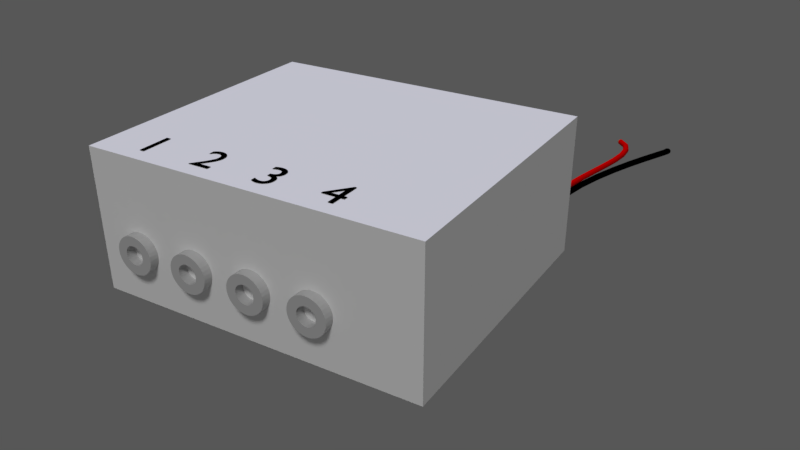 # Source: model.blend  (saved by Blender 2.79.0; exported with 4.5.12 LTS)
import bpy
from mathutils import Matrix  # noqa: F401  (used for matrix-valued properties, if any)

bpy.ops.wm.read_factory_settings(use_empty=True)
scene = bpy.context.scene
scene.name = 'Scene'

# ---- collections
col_collection_1 = bpy.data.collections.new('Collection 1'); scene.collection.children.link(col_collection_1)

# ---- materials (node trees are filled in below, after node groups)
mat_material_005 = bpy.data.materials.new('Material.005')
mat_material_005.alpha_threshold = 0.0
mat_material_005.use_transparent_shadow = False
mat_material_005.diffuse_color = (0.3185, 0.2441, 0.126, 1.0)
mat_material_005.roughness = 0.5
mat_material_005.specular_intensity = 1.0
mat_material_002 = bpy.data.materials.new('Material.002')
mat_material_002.alpha_threshold = 0.0
mat_material_002.use_transparent_shadow = False
mat_material_002.diffuse_color = (0.0, 0.0, 0.0, 1.0)
mat_material_002.roughness = 0.5
mat_material_004 = bpy.data.materials.new('Material.004')
mat_material_004.alpha_threshold = 0.0
mat_material_004.use_transparent_shadow = False
mat_material_004.diffuse_color = (0.0, 0.0, 0.0, 1.0)
mat_material_004.roughness = 0.5
mat_material_003 = bpy.data.materials.new('Material.003')
mat_material_003.alpha_threshold = 0.0
mat_material_003.use_transparent_shadow = False
mat_material_003.diffuse_color = (0.8, 0.0, 0.0, 1.0)
mat_material_003.roughness = 0.5
mat_material_001 = bpy.data.materials.new('Material.001')
mat_material_001.alpha_threshold = 0.0
mat_material_001.use_transparent_shadow = False
mat_material_001.diffuse_color = (0.6, 0.6, 0.6, 1.0)
mat_material_001.roughness = 0.5
mat_material = bpy.data.materials.new('Material')
mat_material.alpha_threshold = 0.0
mat_material.use_transparent_shadow = False
mat_material.diffuse_color = (1.0, 1.0, 1.0, 1.0)
mat_material.roughness = 0.5
mat_material.line_color = (0.0, 0.0, 0.0, 1.0)

# ---- material node trees

# ---- world
world_world = bpy.data.worlds.new('World'); scene.world = world_world
world_world.color = (0.09463, 0.09463, 0.09463)
world_world.use_sun_shadow = False
world_world.sun_shadow_jitter_overblur = 0.0
world_world.cycles.sampling_method = 'MANUAL'

# ---- cameras
cam_camera_001 = bpy.data.cameras.new('Camera.001')
cam_camera_001.clip_end = 100.0
cam_camera_001.lens = 35.0
cam_camera_001.sensor_width = 32.0
cam_camera_001.sensor_height = 18.0
cam_camera_001.display_size = 2.0
cam_camera_001.dof.focus_distance = 0.0
cam_camera_001.dof.aperture_fstop = 128.0
cam_camera_001.dof.aperture_blades = 6
cam_camera = bpy.data.cameras.new('Camera')
cam_camera.clip_end = 100.0
cam_camera.lens = 35.0
cam_camera.sensor_width = 32.0
cam_camera.sensor_height = 18.0
cam_camera.ortho_scale = 7.314
cam_camera.dof.focus_distance = 0.0
cam_camera.dof.aperture_fstop = 128.0

# ---- lights
light_lamp_001 = bpy.data.lights.new('Lamp.001', 'SUN')
light_lamp_001.color = (0.7, 0.7, 1.0)
light_lamp_001.transmission_factor = 0.0
light_lamp_001.cutoff_distance = 30.0
light_lamp_001.angle = 0.1993
light_lamp_001.energy = 1.0
light_lamp_001.shadow_buffer_clip_start = 1.001
light_lamp_001.shadow_soft_size = 0.1
light_lamp_001.shadow_cascade_max_distance = 1000.0
light_lamp = bpy.data.lights.new('Lamp', 'SUN')
light_lamp.transmission_factor = 0.0
light_lamp.cutoff_distance = 30.0
light_lamp.angle = 0.1993
light_lamp.energy = 1.0
light_lamp.shadow_buffer_clip_start = 1.001
light_lamp.shadow_soft_size = 0.1
light_lamp.shadow_cascade_max_distance = 1000.0

# ---- meshes
me_cylinder_006 = bpy.data.meshes.new('Cylinder.006')
me_cylinder_006.from_pydata([(0.0, 1.0, -1.0), (0.0, 1.0, 1.0), (0.1951, 0.9808, -1.0), (0.1951, 0.9808, 1.0), (0.3827, 0.9239, -1.0), (0.3827, 0.9239, 1.0), (0.5556, 0.8315, -1.0), (0.5556, 0.8315, 1.0), (0.7071, 0.7071, -1.0), (0.7071, 0.7071, 1.0), (0.8315, 0.5556, -1.0), (0.8315, 0.5556, 1.0), (0.9239, 0.3827, -1.0), (0.9239, 0.3827, 1.0), (0.9808, 0.1951, -1.0), (0.9808, 0.1951, 1.0), (1.0, 7.55e-08, -1.0), (1.0, 7.55e-08, 1.0), (0.9808, -0.1951, -1.0), (0.9808, -0.1951, 1.0), (0.9239, -0.3827, -1.0), (0.9239, -0.3827, 1.0), (0.8315, -0.5556, -1.0), (0.8315, -0.5556, 1.0), (0.7071, -0.7071, -1.0), (0.7071, -0.7071, 1.0), (0.5556, -0.8315, -1.0), (0.5556, -0.8315, 1.0), (0.3827, -0.9239, -1.0), (0.3827, -0.9239, 1.0), (0.1951, -0.9808, -1.0), (0.1951, -0.9808, 1.0), (-3.258e-07, -1.0, -1.0), (-3.258e-07, -1.0, 1.0), (-0.1951, -0.9808, -1.0), (-0.1951, -0.9808, 1.0), (-0.3827, -0.9239, -1.0), (-0.3827, -0.9239, 1.0), (-0.5556, -0.8315, -1.0), (-0.5556, -0.8315, 1.0), (-0.7071, -0.7071, -1.0), (-0.7071, -0.7071, 1.0), (-0.8315, -0.5556, -1.0), (-0.8315, -0.5556, 1.0), (-0.9239, -0.3827, -1.0), (-0.9239, -0.3827, 1.0), (-0.9808, -0.1951, -1.0), (-0.9808, -0.1951, 1.0), (-1.0, 9.656e-07, -1.0), (-1.0, 9.656e-07, 1.0), (-0.9808, 0.1951, -1.0), (-0.9808, 0.1951, 1.0), (-0.9239, 0.3827, -1.0), (-0.9239, 0.3827, 1.0), (-0.8315, 0.5556, -1.0), (-0.8315, 0.5556, 1.0), (-0.7071, 0.7071, -1.0), (-0.7071, 0.7071, 1.0), (-0.5556, 0.8315, -1.0), (-0.5556, 0.8315, 1.0), (-0.3827, 0.9239, -1.0), (-0.3827, 0.9239, 1.0), (-0.1951, 0.9808, -1.0), (-0.1951, 0.9808, 1.0), (-2.136, -0.9907, -1.0), (-2.136, -0.9907, 1.0), (-2.327, -0.9451, -1.0), (-2.327, -0.9451, 1.0), (-2.505, -0.8631, -1.0), (-2.505, -0.8631, 1.0), (-2.664, -0.748, -1.0), (-2.664, -0.748, 1.0), (-2.797, -0.6042, -1.0), (-2.797, -0.6042, 1.0), (-2.899, -0.4371, -1.0), (-2.899, -0.4371, 1.0), (-2.967, -0.2532, -1.0), (-2.967, -0.2532, 1.0), (-2.998, -0.05963, -1.0), (-2.998, -0.05963, 1.0), (-2.991, 0.1363, -1.0), (-2.991, 0.1363, 1.0), (-2.945, 0.3269, -1.0), (-2.945, 0.3269, 1.0), (-2.863, 0.505, -1.0), (-2.863, 0.505, 1.0), (-2.748, 0.6637, -1.0), (-2.748, 0.6637, 1.0), (-2.604, 0.7969, -1.0), (-2.604, 0.7969, 1.0), (-2.437, 0.8994, -1.0), (-2.437, 0.8994, 1.0), (-2.253, 0.9674, -1.0), (-2.253, 0.9674, 1.0), (-2.06, 0.9982, -1.0), (-2.06, 0.9982, 1.0), (-1.864, 0.9907, -1.0), (-1.864, 0.9907, 1.0), (-1.673, 0.9451, -1.0), (-1.673, 0.9451, 1.0), (-1.495, 0.8631, -1.0), (-1.495, 0.8631, 1.0), (-1.336, 0.748, -1.0), (-1.336, 0.748, 1.0), (-1.203, 0.6042, -1.0), (-1.203, 0.6042, 1.0), (-1.101, 0.4371, -1.0), (-1.101, 0.4371, 1.0), (-1.033, 0.2532, -1.0), (-1.033, 0.2532, 1.0), (-1.002, 0.05963, -1.0), (-1.002, 0.05963, 1.0), (-1.009, -0.1363, -1.0), (-1.009, -0.1363, 1.0), (-1.055, -0.3269, -1.0), (-1.055, -0.3269, 1.0), (-1.137, -0.505, -1.0), (-1.137, -0.505, 1.0), (-1.252, -0.6637, -1.0), (-1.252, -0.6637, 1.0), (-1.396, -0.7969, -1.0), (-1.396, -0.7969, 1.0), (-1.563, -0.8994, -1.0), (-1.563, -0.8994, 1.0), (-1.747, -0.9674, -1.0), (-1.747, -0.9674, 1.0), (-1.94, -0.9982, -1.0), (-1.94, -0.9982, 1.0), (-2.136, -2.991, -1.0), (-2.136, -2.991, 1.0), (-2.327, -2.945, -1.0), (-2.327, -2.945, 1.0), (-2.505, -2.863, -1.0), (-2.505, -2.863, 1.0), (-2.664, -2.748, -1.0), (-2.664, -2.748, 1.0), (-2.797, -2.604, -1.0), (-2.797, -2.604, 1.0), (-2.899, -2.437, -1.0), (-2.899, -2.437, 1.0), (-2.967, -2.253, -1.0), (-2.967, -2.253, 1.0), (-2.998, -2.06, -1.0), (-2.998, -2.06, 1.0), (-2.991, -1.864, -1.0), (-2.991, -1.864, 1.0), (-2.945, -1.673, -1.0), (-2.945, -1.673, 1.0), (-2.863, -1.495, -1.0), (-2.863, -1.495, 1.0), (-2.748, -1.336, -1.0), (-2.748, -1.336, 1.0), (-2.604, -1.203, -1.0), (-2.604, -1.203, 1.0), (-2.437, -1.101, -1.0), (-2.437, -1.101, 1.0), (-2.253, -1.033, -1.0), (-2.253, -1.033, 1.0), (-2.06, -1.002, -1.0), (-2.06, -1.002, 1.0), (-1.864, -1.009, -1.0), (-1.864, -1.009, 1.0), (-1.673, -1.055, -1.0), (-1.673, -1.055, 1.0), (-1.495, -1.137, -1.0), (-1.495, -1.137, 1.0), (-1.336, -1.252, -1.0), (-1.336, -1.252, 1.0), (-1.203, -1.396, -1.0), (-1.203, -1.396, 1.0), (-1.101, -1.563, -1.0), (-1.101, -1.563, 1.0), (-1.033, -1.747, -1.0), (-1.033, -1.747, 1.0), (-1.002, -1.94, -1.0), (-1.002, -1.94, 1.0), (-1.009, -2.136, -1.0), (-1.009, -2.136, 1.0), (-1.055, -2.327, -1.0), (-1.055, -2.327, 1.0), (-1.137, -2.505, -1.0), (-1.137, -2.505, 1.0), (-1.252, -2.664, -1.0), (-1.252, -2.664, 1.0), (-1.396, -2.797, -1.0), (-1.396, -2.797, 1.0), (-1.563, -2.899, -1.0), (-1.563, -2.899, 1.0), (-1.747, -2.967, -1.0), (-1.747, -2.967, 1.0), (-1.94, -2.998, -1.0), (-1.94, -2.998, 1.0), (0.9997, -2.025, -1.0), (0.9997, -2.025, 1.0), (0.9756, -2.22, -1.0), (0.9756, -2.22, 1.0), (0.914, -2.406, -1.0), (0.914, -2.406, 1.0), (0.8173, -2.576, -1.0), (0.8173, -2.576, 1.0), (0.6892, -2.725, -1.0), (0.6892, -2.725, 1.0), (0.5346, -2.845, -1.0), (0.5346, -2.845, 1.0), (0.3595, -2.933, -1.0), (0.3595, -2.933, 1.0), (0.1706, -2.985, -1.0), (0.1706, -2.985, 1.0), (-0.02495, -3.0, -1.0), (-0.02495, -3.0, 1.0), (-0.2195, -2.976, -1.0), (-0.2195, -2.976, 1.0), (-0.4056, -2.914, -1.0), (-0.4056, -2.914, 1.0), (-0.5761, -2.817, -1.0), (-0.5761, -2.817, 1.0), (-0.7245, -2.689, -1.0), (-0.7245, -2.689, 1.0), (-0.8451, -2.535, -1.0), (-0.8451, -2.535, 1.0), (-0.9331, -2.36, -1.0), (-0.9331, -2.36, 1.0), (-0.9853, -2.171, -1.0), (-0.9853, -2.171, 1.0), (-0.9997, -1.975, -1.0), (-0.9997, -1.975, 1.0), (-0.9756, -1.78, -1.0), (-0.9756, -1.78, 1.0), (-0.914, -1.594, -1.0), (-0.914, -1.594, 1.0), (-0.8173, -1.424, -1.0), (-0.8173, -1.424, 1.0), (-0.6892, -1.275, -1.0), (-0.6892, -1.275, 1.0), (-0.5346, -1.155, -1.0), (-0.5346, -1.155, 1.0), (-0.3595, -1.067, -1.0), (-0.3595, -1.067, 1.0), (-0.1706, -1.015, -1.0), (-0.1706, -1.015, 1.0), (0.02496, -1.0, -1.0), (0.02496, -1.0, 1.0), (0.2195, -1.024, -1.0), (0.2195, -1.024, 1.0), (0.4056, -1.086, -1.0), (0.4056, -1.086, 1.0), (0.5761, -1.183, -1.0), (0.5761, -1.183, 1.0), (0.7245, -1.311, -1.0), (0.7245, -1.311, 1.0), (0.8451, -1.465, -1.0), (0.8451, -1.465, 1.0), (0.9331, -1.64, -1.0), (0.9331, -1.64, 1.0), (0.9853, -1.829, -1.0), (0.9853, -1.829, 1.0)], [], [(0, 1, 3, 2), (2, 3, 5, 4), (4, 5, 7, 6), (6, 7, 9, 8), (8, 9, 11, 10), (10, 11, 13, 12), (12, 13, 15, 14), (14, 15, 17, 16), (16, 17, 19, 18), (18, 19, 21, 20), (20, 21, 23, 22), (22, 23, 25, 24), (24, 25, 27, 26), (26, 27, 29, 28), (28, 29, 31, 30), (30, 31, 33, 32), (32, 33, 35, 34), (34, 35, 37, 36), (36, 37, 39, 38), (38, 39, 41, 40), (40, 41, 43, 42), (42, 43, 45, 44), (44, 45, 47, 46), (46, 47, 49, 48), (48, 49, 51, 50), (50, 51, 53, 52), (52, 53, 55, 54), (54, 55, 57, 56), (56, 57, 59, 58), (58, 59, 61, 60), (3, 1, 63, 61, 59, 57, 55, 53, 51, 49, 47, 45, 43, 41, 39, 37, 35, 33, 31, 29, 27, 25, 23, 21, 19, 17, 15, 13, 11, 9, 7, 5), (60, 61, 63, 62), (62, 63, 1, 0), (0, 2, 4, 6, 8, 10, 12, 14, 16, 18, 20, 22, 24, 26, 28, 30, 32, 34, 36, 38, 40, 42, 44, 46, 48, 50, 52, 54, 56, 58, 60, 62), (64, 65, 67, 66), (66, 67, 69, 68), (68, 69, 71, 70), (70, 71, 73, 72), (72, 73, 75, 74), (74, 75, 77, 76), (76, 77, 79, 78), (78, 79, 81, 80), (80, 81, 83, 82), (82, 83, 85, 84), (84, 85, 87, 86), (86, 87, 89, 88), (88, 89, 91, 90), (90, 91, 93, 92), (92, 93, 95, 94), (94, 95, 97, 96), (96, 97, 99, 98), (98, 99, 101, 100), (100, 101, 103, 102), (102, 103, 105, 104), (104, 105, 107, 106), (106, 107, 109, 108), (108, 109, 111, 110), (110, 111, 113, 112), (112, 113, 115, 114), (114, 115, 117, 116), (116, 117, 119, 118), (118, 119, 121, 120), (120, 121, 123, 122), (122, 123, 125, 124), (67, 65, 127, 125, 123, 121, 119, 117, 115, 113, 111, 109, 107, 105, 103, 101, 99, 97, 95, 93, 91, 89, 87, 85, 83, 81, 79, 77, 75, 73, 71, 69), (124, 125, 127, 126), (126, 127, 65, 64), (64, 66, 68, 70, 72, 74, 76, 78, 80, 82, 84, 86, 88, 90, 92, 94, 96, 98, 100, 102, 104, 106, 108, 110, 112, 114, 116, 118, 120, 122, 124, 126), (128, 129, 131, 130), (130, 131, 133, 132), (132, 133, 135, 134), (134, 135, 137, 136), (136, 137, 139, 138), (138, 139, 141, 140), (140, 141, 143, 142), (142, 143, 145, 144), (144, 145, 147, 146), (146, 147, 149, 148), (148, 149, 151, 150), (150, 151, 153, 152), (152, 153, 155, 154), (154, 155, 157, 156), (156, 157, 159, 158), (158, 159, 161, 160), (160, 161, 163, 162), (162, 163, 165, 164), (164, 165, 167, 166), (166, 167, 169, 168), (168, 169, 171, 170), (170, 171, 173, 172), (172, 173, 175, 174), (174, 175, 177, 176), (176, 177, 179, 178), (178, 179, 181, 180), (180, 181, 183, 182), (182, 183, 185, 184), (184, 185, 187, 186), (186, 187, 189, 188), (131, 129, 191, 189, 187, 185, 183, 181, 179, 177, 175, 173, 171, 169, 167, 165, 163, 161, 159, 157, 155, 153, 151, 149, 147, 145, 143, 141, 139, 137, 135, 133), (188, 189, 191, 190), (190, 191, 129, 128), (128, 130, 132, 134, 136, 138, 140, 142, 144, 146, 148, 150, 152, 154, 156, 158, 160, 162, 164, 166, 168, 170, 172, 174, 176, 178, 180, 182, 184, 186, 188, 190), (192, 193, 195, 194), (194, 195, 197, 196), (196, 197, 199, 198), (198, 199, 201, 200), (200, 201, 203, 202), (202, 203, 205, 204), (204, 205, 207, 206), (206, 207, 209, 208), (208, 209, 211, 210), (210, 211, 213, 212), (212, 213, 215, 214), (214, 215, 217, 216), (216, 217, 219, 218), (218, 219, 221, 220), (220, 221, 223, 222), (222, 223, 225, 224), (224, 225, 227, 226), (226, 227, 229, 228), (228, 229, 231, 230), (230, 231, 233, 232), (232, 233, 235, 234), (234, 235, 237, 236), (236, 237, 239, 238), (238, 239, 241, 240), (240, 241, 243, 242), (242, 243, 245, 244), (244, 245, 247, 246), (246, 247, 249, 248), (248, 249, 251, 250), (250, 251, 253, 252), (195, 193, 255, 253, 251, 249, 247, 245, 243, 241, 239, 237, 235, 233, 231, 229, 227, 225, 223, 221, 219, 217, 215, 213, 211, 209, 207, 205, 203, 201, 199, 197), (252, 253, 255, 254), (254, 255, 193, 192), (192, 194, 196, 198, 200, 202, 204, 206, 208, 210, 212, 214, 216, 218, 220, 222, 224, 226, 228, 230, 232, 234, 236, 238, 240, 242, 244, 246, 248, 250, 252, 254)])
me_cylinder_006.materials.append(mat_material_005)
me_cylinder_006.use_remesh_preserve_volume = False
me_cylinder_006.use_remesh_preserve_attributes = False
me_cylinder_006.use_mirror_vertex_groups = False
me_cylinder_006.update()
me_cylinder_003 = bpy.data.meshes.new('Cylinder.003')
me_cylinder_003.from_pydata([(0.0, 1.0, -1.0), (0.0, 1.0, 1.0), (0.1951, 0.9808, -1.0), (0.1951, 0.9808, 1.0), (0.3827, 0.9239, -1.0), (0.3827, 0.9239, 1.0), (0.5556, 0.8315, -1.0), (0.5556, 0.8315, 1.0), (0.7071, 0.7071, -1.0), (0.7071, 0.7071, 1.0), (0.8315, 0.5556, -1.0), (0.8315, 0.5556, 1.0), (0.9239, 0.3827, -1.0), (0.9239, 0.3827, 1.0), (0.9808, 0.1951, -1.0), (0.9808, 0.1951, 1.0), (1.0, 7.55e-08, -1.0), (1.0, 7.55e-08, 1.0), (0.9808, -0.1951, -1.0), (0.9808, -0.1951, 1.0), (0.9239, -0.3827, -1.0), (0.9239, -0.3827, 1.0), (0.8315, -0.5556, -1.0), (0.8315, -0.5556, 1.0), (0.7071, -0.7071, -1.0), (0.7071, -0.7071, 1.0), (0.5556, -0.8315, -1.0), (0.5556, -0.8315, 1.0), (0.3827, -0.9239, -1.0), (0.3827, -0.9239, 1.0), (0.1951, -0.9808, -1.0), (0.1951, -0.9808, 1.0), (-3.258e-07, -1.0, -1.0), (-3.258e-07, -1.0, 1.0), (-0.1951, -0.9808, -1.0), (-0.1951, -0.9808, 1.0), (-0.3827, -0.9239, -1.0), (-0.3827, -0.9239, 1.0), (-0.5556, -0.8315, -1.0), (-0.5556, -0.8315, 1.0), (-0.7071, -0.7071, -1.0), (-0.7071, -0.7071, 1.0), (-0.8315, -0.5556, -1.0), (-0.8315, -0.5556, 1.0), (-0.9239, -0.3827, -1.0), (-0.9239, -0.3827, 1.0), (-0.9808, -0.1951, -1.0), (-0.9808, -0.1951, 1.0), (-1.0, 9.656e-07, -1.0), (-1.0, 9.656e-07, 1.0), (-0.9808, 0.1951, -1.0), (-0.9808, 0.1951, 1.0), (-0.9239, 0.3827, -1.0), (-0.9239, 0.3827, 1.0), (-0.8315, 0.5556, -1.0), (-0.8315, 0.5556, 1.0), (-0.7071, 0.7071, -1.0), (-0.7071, 0.7071, 1.0), (-0.5556, 0.8315, -1.0), (-0.5556, 0.8315, 1.0), (-0.3827, 0.9239, -1.0), (-0.3827, 0.9239, 1.0), (-0.1951, 0.9808, -1.0), (-0.1951, 0.9808, 1.0), (-2.136, -0.9907, -1.0), (-2.136, -0.9907, 1.0), (-2.327, -0.9451, -1.0), (-2.327, -0.9451, 1.0), (-2.505, -0.8631, -1.0), (-2.505, -0.8631, 1.0), (-2.664, -0.748, -1.0), (-2.664, -0.748, 1.0), (-2.797, -0.6042, -1.0), (-2.797, -0.6042, 1.0), (-2.899, -0.4371, -1.0), (-2.899, -0.4371, 1.0), (-2.967, -0.2532, -1.0), (-2.967, -0.2532, 1.0), (-2.998, -0.05963, -1.0), (-2.998, -0.05963, 1.0), (-2.991, 0.1363, -1.0), (-2.991, 0.1363, 1.0), (-2.945, 0.3269, -1.0), (-2.945, 0.3269, 1.0), (-2.863, 0.505, -1.0), (-2.863, 0.505, 1.0), (-2.748, 0.6637, -1.0), (-2.748, 0.6637, 1.0), (-2.604, 0.7969, -1.0), (-2.604, 0.7969, 1.0), (-2.437, 0.8994, -1.0), (-2.437, 0.8994, 1.0), (-2.253, 0.9674, -1.0), (-2.253, 0.9674, 1.0), (-2.06, 0.9982, -1.0), (-2.06, 0.9982, 1.0), (-1.864, 0.9907, -1.0), (-1.864, 0.9907, 1.0), (-1.673, 0.9451, -1.0), (-1.673, 0.9451, 1.0), (-1.495, 0.8631, -1.0), (-1.495, 0.8631, 1.0), (-1.336, 0.748, -1.0), (-1.336, 0.748, 1.0), (-1.203, 0.6042, -1.0), (-1.203, 0.6042, 1.0), (-1.101, 0.4371, -1.0), (-1.101, 0.4371, 1.0), (-1.033, 0.2532, -1.0), (-1.033, 0.2532, 1.0), (-1.002, 0.05963, -1.0), (-1.002, 0.05963, 1.0), (-1.009, -0.1363, -1.0), (-1.009, -0.1363, 1.0), (-1.055, -0.3269, -1.0), (-1.055, -0.3269, 1.0), (-1.137, -0.505, -1.0), (-1.137, -0.505, 1.0), (-1.252, -0.6637, -1.0), (-1.252, -0.6637, 1.0), (-1.396, -0.7969, -1.0), (-1.396, -0.7969, 1.0), (-1.563, -0.8994, -1.0), (-1.563, -0.8994, 1.0), (-1.747, -0.9674, -1.0), (-1.747, -0.9674, 1.0), (-1.94, -0.9982, -1.0), (-1.94, -0.9982, 1.0), (-2.136, -2.991, -1.0), (-2.136, -2.991, 1.0), (-2.327, -2.945, -1.0), (-2.327, -2.945, 1.0), (-2.505, -2.863, -1.0), (-2.505, -2.863, 1.0), (-2.664, -2.748, -1.0), (-2.664, -2.748, 1.0), (-2.797, -2.604, -1.0), (-2.797, -2.604, 1.0), (-2.899, -2.437, -1.0), (-2.899, -2.437, 1.0), (-2.967, -2.253, -1.0), (-2.967, -2.253, 1.0), (-2.998, -2.06, -1.0), (-2.998, -2.06, 1.0), (-2.991, -1.864, -1.0), (-2.991, -1.864, 1.0), (-2.945, -1.673, -1.0), (-2.945, -1.673, 1.0), (-2.863, -1.495, -1.0), (-2.863, -1.495, 1.0), (-2.748, -1.336, -1.0), (-2.748, -1.336, 1.0), (-2.604, -1.203, -1.0), (-2.604, -1.203, 1.0), (-2.437, -1.101, -1.0), (-2.437, -1.101, 1.0), (-2.253, -1.033, -1.0), (-2.253, -1.033, 1.0), (-2.06, -1.002, -1.0), (-2.06, -1.002, 1.0), (-1.864, -1.009, -1.0), (-1.864, -1.009, 1.0), (-1.673, -1.055, -1.0), (-1.673, -1.055, 1.0), (-1.495, -1.137, -1.0), (-1.495, -1.137, 1.0), (-1.336, -1.252, -1.0), (-1.336, -1.252, 1.0), (-1.203, -1.396, -1.0), (-1.203, -1.396, 1.0), (-1.101, -1.563, -1.0), (-1.101, -1.563, 1.0), (-1.033, -1.747, -1.0), (-1.033, -1.747, 1.0), (-1.002, -1.94, -1.0), (-1.002, -1.94, 1.0), (-1.009, -2.136, -1.0), (-1.009, -2.136, 1.0), (-1.055, -2.327, -1.0), (-1.055, -2.327, 1.0), (-1.137, -2.505, -1.0), (-1.137, -2.505, 1.0), (-1.252, -2.664, -1.0), (-1.252, -2.664, 1.0), (-1.396, -2.797, -1.0), (-1.396, -2.797, 1.0), (-1.563, -2.899, -1.0), (-1.563, -2.899, 1.0), (-1.747, -2.967, -1.0), (-1.747, -2.967, 1.0), (-1.94, -2.998, -1.0), (-1.94, -2.998, 1.0), (0.9997, -2.025, -1.0), (0.9997, -2.025, 1.0), (0.9756, -2.22, -1.0), (0.9756, -2.22, 1.0), (0.914, -2.406, -1.0), (0.914, -2.406, 1.0), (0.8173, -2.576, -1.0), (0.8173, -2.576, 1.0), (0.6892, -2.725, -1.0), (0.6892, -2.725, 1.0), (0.5346, -2.845, -1.0), (0.5346, -2.845, 1.0), (0.3595, -2.933, -1.0), (0.3595, -2.933, 1.0), (0.1706, -2.985, -1.0), (0.1706, -2.985, 1.0), (-0.02495, -3.0, -1.0), (-0.02495, -3.0, 1.0), (-0.2195, -2.976, -1.0), (-0.2195, -2.976, 1.0), (-0.4056, -2.914, -1.0), (-0.4056, -2.914, 1.0), (-0.5761, -2.817, -1.0), (-0.5761, -2.817, 1.0), (-0.7245, -2.689, -1.0), (-0.7245, -2.689, 1.0), (-0.8451, -2.535, -1.0), (-0.8451, -2.535, 1.0), (-0.9331, -2.36, -1.0), (-0.9331, -2.36, 1.0), (-0.9853, -2.171, -1.0), (-0.9853, -2.171, 1.0), (-0.9997, -1.975, -1.0), (-0.9997, -1.975, 1.0), (-0.9756, -1.78, -1.0), (-0.9756, -1.78, 1.0), (-0.914, -1.594, -1.0), (-0.914, -1.594, 1.0), (-0.8173, -1.424, -1.0), (-0.8173, -1.424, 1.0), (-0.6892, -1.275, -1.0), (-0.6892, -1.275, 1.0), (-0.5346, -1.155, -1.0), (-0.5346, -1.155, 1.0), (-0.3595, -1.067, -1.0), (-0.3595, -1.067, 1.0), (-0.1706, -1.015, -1.0), (-0.1706, -1.015, 1.0), (0.02496, -1.0, -1.0), (0.02496, -1.0, 1.0), (0.2195, -1.024, -1.0), (0.2195, -1.024, 1.0), (0.4056, -1.086, -1.0), (0.4056, -1.086, 1.0), (0.5761, -1.183, -1.0), (0.5761, -1.183, 1.0), (0.7245, -1.311, -1.0), (0.7245, -1.311, 1.0), (0.8451, -1.465, -1.0), (0.8451, -1.465, 1.0), (0.9331, -1.64, -1.0), (0.9331, -1.64, 1.0), (0.9853, -1.829, -1.0), (0.9853, -1.829, 1.0)], [], [(0, 1, 3, 2), (2, 3, 5, 4), (4, 5, 7, 6), (6, 7, 9, 8), (8, 9, 11, 10), (10, 11, 13, 12), (12, 13, 15, 14), (14, 15, 17, 16), (16, 17, 19, 18), (18, 19, 21, 20), (20, 21, 23, 22), (22, 23, 25, 24), (24, 25, 27, 26), (26, 27, 29, 28), (28, 29, 31, 30), (30, 31, 33, 32), (32, 33, 35, 34), (34, 35, 37, 36), (36, 37, 39, 38), (38, 39, 41, 40), (40, 41, 43, 42), (42, 43, 45, 44), (44, 45, 47, 46), (46, 47, 49, 48), (48, 49, 51, 50), (50, 51, 53, 52), (52, 53, 55, 54), (54, 55, 57, 56), (56, 57, 59, 58), (58, 59, 61, 60), (3, 1, 63, 61, 59, 57, 55, 53, 51, 49, 47, 45, 43, 41, 39, 37, 35, 33, 31, 29, 27, 25, 23, 21, 19, 17, 15, 13, 11, 9, 7, 5), (60, 61, 63, 62), (62, 63, 1, 0), (0, 2, 4, 6, 8, 10, 12, 14, 16, 18, 20, 22, 24, 26, 28, 30, 32, 34, 36, 38, 40, 42, 44, 46, 48, 50, 52, 54, 56, 58, 60, 62), (64, 65, 67, 66), (66, 67, 69, 68), (68, 69, 71, 70), (70, 71, 73, 72), (72, 73, 75, 74), (74, 75, 77, 76), (76, 77, 79, 78), (78, 79, 81, 80), (80, 81, 83, 82), (82, 83, 85, 84), (84, 85, 87, 86), (86, 87, 89, 88), (88, 89, 91, 90), (90, 91, 93, 92), (92, 93, 95, 94), (94, 95, 97, 96), (96, 97, 99, 98), (98, 99, 101, 100), (100, 101, 103, 102), (102, 103, 105, 104), (104, 105, 107, 106), (106, 107, 109, 108), (108, 109, 111, 110), (110, 111, 113, 112), (112, 113, 115, 114), (114, 115, 117, 116), (116, 117, 119, 118), (118, 119, 121, 120), (120, 121, 123, 122), (122, 123, 125, 124), (67, 65, 127, 125, 123, 121, 119, 117, 115, 113, 111, 109, 107, 105, 103, 101, 99, 97, 95, 93, 91, 89, 87, 85, 83, 81, 79, 77, 75, 73, 71, 69), (124, 125, 127, 126), (126, 127, 65, 64), (64, 66, 68, 70, 72, 74, 76, 78, 80, 82, 84, 86, 88, 90, 92, 94, 96, 98, 100, 102, 104, 106, 108, 110, 112, 114, 116, 118, 120, 122, 124, 126), (128, 129, 131, 130), (130, 131, 133, 132), (132, 133, 135, 134), (134, 135, 137, 136), (136, 137, 139, 138), (138, 139, 141, 140), (140, 141, 143, 142), (142, 143, 145, 144), (144, 145, 147, 146), (146, 147, 149, 148), (148, 149, 151, 150), (150, 151, 153, 152), (152, 153, 155, 154), (154, 155, 157, 156), (156, 157, 159, 158), (158, 159, 161, 160), (160, 161, 163, 162), (162, 163, 165, 164), (164, 165, 167, 166), (166, 167, 169, 168), (168, 169, 171, 170), (170, 171, 173, 172), (172, 173, 175, 174), (174, 175, 177, 176), (176, 177, 179, 178), (178, 179, 181, 180), (180, 181, 183, 182), (182, 183, 185, 184), (184, 185, 187, 186), (186, 187, 189, 188), (131, 129, 191, 189, 187, 185, 183, 181, 179, 177, 175, 173, 171, 169, 167, 165, 163, 161, 159, 157, 155, 153, 151, 149, 147, 145, 143, 141, 139, 137, 135, 133), (188, 189, 191, 190), (190, 191, 129, 128), (128, 130, 132, 134, 136, 138, 140, 142, 144, 146, 148, 150, 152, 154, 156, 158, 160, 162, 164, 166, 168, 170, 172, 174, 176, 178, 180, 182, 184, 186, 188, 190), (192, 193, 195, 194), (194, 195, 197, 196), (196, 197, 199, 198), (198, 199, 201, 200), (200, 201, 203, 202), (202, 203, 205, 204), (204, 205, 207, 206), (206, 207, 209, 208), (208, 209, 211, 210), (210, 211, 213, 212), (212, 213, 215, 214), (214, 215, 217, 216), (216, 217, 219, 218), (218, 219, 221, 220), (220, 221, 223, 222), (222, 223, 225, 224), (224, 225, 227, 226), (226, 227, 229, 228), (228, 229, 231, 230), (230, 231, 233, 232), (232, 233, 235, 234), (234, 235, 237, 236), (236, 237, 239, 238), (238, 239, 241, 240), (240, 241, 243, 242), (242, 243, 245, 244), (244, 245, 247, 246), (246, 247, 249, 248), (248, 249, 251, 250), (250, 251, 253, 252), (195, 193, 255, 253, 251, 249, 247, 245, 243, 241, 239, 237, 235, 233, 231, 229, 227, 225, 223, 221, 219, 217, 215, 213, 211, 209, 207, 205, 203, 201, 199, 197), (252, 253, 255, 254), (254, 255, 193, 192), (192, 194, 196, 198, 200, 202, 204, 206, 208, 210, 212, 214, 216, 218, 220, 222, 224, 226, 228, 230, 232, 234, 236, 238, 240, 242, 244, 246, 248, 250, 252, 254)])
me_cylinder_003.materials.append(mat_material_005)
me_cylinder_003.use_remesh_preserve_volume = False
me_cylinder_003.use_remesh_preserve_attributes = False
me_cylinder_003.use_mirror_vertex_groups = False
me_cylinder_003.update()
me_cylinder = bpy.data.meshes.new('Cylinder')
me_cylinder.from_pydata([(0.0, 1.0, -1.0), (0.0, 1.0, 1.0), (0.1951, 0.9808, -1.0), (0.1951, 0.9808, 1.0), (0.3827, 0.9239, -1.0), (0.3827, 0.9239, 1.0), (0.5556, 0.8315, -1.0), (0.5556, 0.8315, 1.0), (0.7071, 0.7071, -1.0), (0.7071, 0.7071, 1.0), (0.8315, 0.5556, -1.0), (0.8315, 0.5556, 1.0), (0.9239, 0.3827, -1.0), (0.9239, 0.3827, 1.0), (0.9808, 0.1951, -1.0), (0.9808, 0.1951, 1.0), (1.0, 7.55e-08, -1.0), (1.0, 7.55e-08, 1.0), (0.9808, -0.1951, -1.0), (0.9808, -0.1951, 1.0), (0.9239, -0.3827, -1.0), (0.9239, -0.3827, 1.0), (0.8315, -0.5556, -1.0), (0.8315, -0.5556, 1.0), (0.7071, -0.7071, -1.0), (0.7071, -0.7071, 1.0), (0.5556, -0.8315, -1.0), (0.5556, -0.8315, 1.0), (0.3827, -0.9239, -1.0), (0.3827, -0.9239, 1.0), (0.1951, -0.9808, -1.0), (0.1951, -0.9808, 1.0), (-3.258e-07, -1.0, -1.0), (-3.258e-07, -1.0, 1.0), (-0.1951, -0.9808, -1.0), (-0.1951, -0.9808, 1.0), (-0.3827, -0.9239, -1.0), (-0.3827, -0.9239, 1.0), (-0.5556, -0.8315, -1.0), (-0.5556, -0.8315, 1.0), (-0.7071, -0.7071, -1.0), (-0.7071, -0.7071, 1.0), (-0.8315, -0.5556, -1.0), (-0.8315, -0.5556, 1.0), (-0.9239, -0.3827, -1.0), (-0.9239, -0.3827, 1.0), (-0.9808, -0.1951, -1.0), (-0.9808, -0.1951, 1.0), (-1.0, 9.656e-07, -1.0), (-1.0, 9.656e-07, 1.0), (-0.9808, 0.1951, -1.0), (-0.9808, 0.1951, 1.0), (-0.9239, 0.3827, -1.0), (-0.9239, 0.3827, 1.0), (-0.8315, 0.5556, -1.0), (-0.8315, 0.5556, 1.0), (-0.7071, 0.7071, -1.0), (-0.7071, 0.7071, 1.0), (-0.5556, 0.8315, -1.0), (-0.5556, 0.8315, 1.0), (-0.3827, 0.9239, -1.0), (-0.3827, 0.9239, 1.0), (-0.1951, 0.9808, -1.0), (-0.1951, 0.9808, 1.0), (0.4157, -0.2778, 1.0), (0.4157, -0.2778, -1.0), (9.537e-07, 0.5, 1.0), (9.537e-07, 0.5, -1.0), (-0.09754, 0.4904, 1.0), (-0.09754, 0.4904, -1.0), (-0.1913, 0.4619, 1.0), (-0.1913, 0.4619, -1.0), (-0.4619, -0.1913, 1.0), (-0.4619, -0.1913, -1.0), (-0.4157, -0.2778, 1.0), (-0.4157, -0.2778, -1.0), (-0.4904, -0.09754, 1.0), (-0.4904, -0.09754, -1.0), (-0.3536, -0.3536, 1.0), (-0.3536, -0.3536, -1.0), (-0.09754, -0.4904, 1.0), (-0.09754, -0.4904, -1.0), (7.908e-07, -0.5, 1.0), (7.908e-07, -0.5, -1.0), (-0.1913, -0.4619, 1.0), (-0.1913, -0.4619, -1.0), (0.4904, 0.09755, 1.0), (0.4904, 0.09755, -1.0), (0.2778, 0.4157, 1.0), (0.2778, 0.4157, -1.0), (0.5, 3.775e-08, 1.0), (0.5, 3.775e-08, -1.0), (0.4619, 0.1913, 1.0), (0.4619, 0.1913, -1.0), (0.09755, -0.4904, 1.0), (0.09755, -0.4904, -1.0), (-0.3536, 0.3536, 1.0), (-0.3536, 0.3536, -1.0), (-0.2778, 0.4157, 1.0), (-0.2778, 0.4157, -1.0), (-0.4157, 0.2778, 1.0), (-0.4157, 0.2778, -1.0), (0.4904, -0.09755, 1.0), (0.4904, -0.09755, -1.0), (0.2778, -0.4157, 1.0), (0.2778, -0.4157, -1.0), (0.3536, -0.3536, 1.0), (0.3536, -0.3536, -1.0), (0.4619, -0.1913, 1.0), (0.4619, -0.1913, -1.0), (-0.5, 4.828e-07, 1.0), (-0.5, 4.828e-07, -1.0), (-0.2778, -0.4157, 1.0), (-0.2778, -0.4157, -1.0), (-0.4904, 0.09755, 1.0), (-0.4904, 0.09755, -1.0), (0.3536, 0.3536, 1.0), (0.3536, 0.3536, -1.0), (0.1913, -0.4619, 1.0), (0.1913, -0.4619, -1.0), (0.4157, 0.2778, 1.0), (0.4157, 0.2778, -1.0), (-0.4619, 0.1913, 1.0), (-0.4619, 0.1913, -1.0), (0.1913, 0.4619, 1.0), (0.1913, 0.4619, -1.0), (0.09755, 0.4904, 1.0), (0.09755, 0.4904, -1.0)], [], [(0, 1, 3, 2), (2, 3, 5, 4), (4, 5, 7, 6), (6, 7, 9, 8), (8, 9, 11, 10), (10, 11, 13, 12), (12, 13, 15, 14), (14, 15, 17, 16), (16, 17, 19, 18), (18, 19, 21, 20), (20, 21, 23, 22), (22, 23, 25, 24), (24, 25, 27, 26), (26, 27, 29, 28), (28, 29, 31, 30), (30, 31, 33, 32), (32, 33, 35, 34), (34, 35, 37, 36), (36, 37, 39, 38), (38, 39, 41, 40), (40, 41, 43, 42), (42, 43, 45, 44), (44, 45, 47, 46), (46, 47, 49, 48), (48, 49, 51, 50), (50, 51, 53, 52), (52, 53, 55, 54), (54, 55, 57, 56), (56, 57, 59, 58), (58, 59, 61, 60), (3, 1, 63, 61, 59, 57, 55, 53, 51, 49, 110, 114, 122, 100, 96, 98, 70, 68, 66, 126, 124, 88, 116, 120, 92, 86, 90, 17, 15, 13, 11, 9, 7, 5), (60, 61, 63, 62), (62, 63, 1, 0), (0, 2, 4, 6, 8, 10, 12, 14, 16, 91, 87, 93, 121, 117, 89, 125, 127, 67, 69, 71, 99, 97, 101, 123, 115, 111, 48, 50, 52, 54, 56, 58, 60, 62), (103, 102, 90, 91), (107, 106, 64, 65), (65, 64, 108, 109), (115, 114, 110, 111), (87, 86, 92, 93), (91, 90, 86, 87), (121, 120, 116, 117), (67, 66, 68, 69), (81, 80, 82, 83), (101, 100, 122, 123), (83, 82, 94, 95), (69, 68, 70, 71), (117, 116, 88, 89), (113, 112, 84, 85), (17, 90, 102, 108, 64, 106, 104, 118, 94, 82, 80, 84, 112, 78, 74, 72, 76, 110, 49, 47, 45, 43, 41, 39, 37, 35, 33, 31, 29, 27, 25, 23, 21, 19), (89, 88, 124, 125), (105, 104, 106, 107), (99, 98, 96, 97), (123, 122, 114, 115), (119, 118, 104, 105), (79, 78, 112, 113), (73, 72, 74, 75), (127, 126, 66, 67), (93, 92, 120, 121), (111, 110, 76, 77), (109, 108, 102, 103), (85, 84, 80, 81), (71, 70, 98, 99), (125, 124, 126, 127), (95, 94, 118, 119), (77, 76, 72, 73), (97, 96, 100, 101), (48, 111, 77, 73, 75, 79, 113, 85, 81, 83, 95, 119, 105, 107, 65, 109, 103, 91, 16, 18, 20, 22, 24, 26, 28, 30, 32, 34, 36, 38, 40, 42, 44, 46), (75, 74, 78, 79)])
me_cylinder.materials.append(mat_material_001)
me_cylinder.use_remesh_preserve_volume = False
me_cylinder.use_remesh_preserve_attributes = False
me_cylinder.use_mirror_vertex_groups = False
me_cylinder.update()
me_cube = bpy.data.meshes.new('Cube')
me_cube.from_pydata([(-2.5, -2.65, 1.25), (-2.5, -2.652, 1.23), (-2.5, -2.658, 1.212), (-2.5, -2.667, 1.194), (-2.5, -2.679, 1.179), (-2.5, -2.694, 1.167), (-2.5, -2.712, 1.158), (-2.5, -2.73, 1.152), (-2.5, -2.75, 1.15), (-2.5, -2.77, 1.152), (-2.5, -2.788, 1.158), (-2.5, -2.806, 1.167), (-2.5, -2.821, 1.179), (-2.5, -2.833, 1.194), (-2.5, -2.842, 1.212), (-2.5, -2.848, 1.23), (-2.5, -2.85, 1.25), (-2.5, -2.848, 1.27), (-2.5, -2.842, 1.288), (-2.5, -2.833, 1.306), (-2.5, -2.821, 1.321), (-2.5, -2.806, 1.333), (-2.5, -2.788, 1.342), (-2.5, -2.77, 1.348), (-2.5, -2.75, 1.35), (-2.5, -2.73, 1.348), (-2.5, -2.712, 1.342), (-2.5, -2.694, 1.333), (-2.5, -2.679, 1.321), (-2.5, -2.667, 1.306), (-2.5, -2.658, 1.288), (-2.5, -2.652, 1.27), (3.0, 3.5, 0.0), (3.0, -3.5, 0.0), (-3.0, -3.5, 0.0), (-3.0, 3.5, 0.0), (3.0, 3.5, 3.0), (3.0, -3.5, 3.0), (-3.0, -3.5, 3.0), (-3.0, 3.5, 3.0), (-3.0, -2.806, 1.167), (-3.0, -2.65, 1.25), (-3.0, -2.652, 1.27), (-3.0, -2.658, 1.288), (-3.0, -2.788, 1.342), (-3.0, -2.806, 1.333), (-3.0, -2.77, 1.348), (-3.0, -2.821, 1.321), (-3.0, -2.848, 1.27), (-3.0, -2.85, 1.25), (-3.0, -2.842, 1.288), (-3.0, -2.73, 1.152), (-3.0, -2.667, 1.194), (-3.0, -2.75, 1.15), (-3.0, -2.712, 1.158), (-3.0, -2.848, 1.23), (-3.0, -2.679, 1.321), (-3.0, -2.667, 1.306), (-3.0, -2.694, 1.333), (-3.0, -2.77, 1.152), (-3.0, -2.833, 1.194), (-3.0, -2.821, 1.179), (-3.0, -2.788, 1.158), (-3.0, -2.75, 1.35), (-3.0, -2.833, 1.306), (-3.0, -2.73, 1.348), (-3.0, -2.679, 1.179), (-3.0, -2.842, 1.212), (-3.0, -2.694, 1.167), (-3.0, -2.712, 1.342), (-3.0, -2.658, 1.212), (-3.0, -2.652, 1.23)], [], [(0, 41, 71, 1), (1, 71, 70, 2), (2, 70, 52, 3), (3, 52, 66, 4), (4, 66, 68, 5), (5, 68, 54, 6), (6, 54, 51, 7), (7, 51, 53, 8), (8, 53, 59, 9), (9, 59, 62, 10), (10, 62, 40, 11), (11, 40, 61, 12), (12, 61, 60, 13), (13, 60, 67, 14), (14, 67, 55, 15), (15, 55, 49, 16), (16, 49, 48, 17), (17, 48, 50, 18), (18, 50, 64, 19), (19, 64, 47, 20), (20, 47, 45, 21), (21, 45, 44, 22), (22, 44, 46, 23), (23, 46, 63, 24), (24, 63, 65, 25), (25, 65, 69, 26), (26, 69, 58, 27), (27, 58, 56, 28), (28, 56, 57, 29), (29, 57, 43, 30), (30, 43, 42, 31), (31, 42, 41, 0), (0, 1, 2, 3, 4, 5, 6, 7, 8, 9, 10, 11, 12, 13, 14, 15, 16, 17, 18, 19, 20, 21, 22, 23, 24, 25, 26, 27, 28, 29, 30, 31), (32, 33, 34, 35), (36, 39, 38, 37), (32, 36, 37, 33), (33, 37, 38, 34), (34, 38, 49, 55, 67, 60, 61, 40, 62, 59, 53, 51, 54, 68, 66, 52, 70, 71, 41, 39, 35), (36, 32, 35, 39), (39, 41, 42, 43, 57, 56, 58, 69, 65, 63, 46, 44, 45, 47, 64, 50, 48, 49, 38)])
me_cube.materials.append(mat_material)
me_cube.use_remesh_preserve_volume = False
me_cube.use_remesh_preserve_attributes = False
me_cube.use_mirror_vertex_groups = False
me_cube.update()

# ---- curves / text
txt_text = bpy.data.curves.new('Text', 'FONT')
txt_text.dimensions = '2D'
txt_text.body = 'Reset'
txt_text.materials.append(mat_material_002)
txt_text.use_path_clamp = True
txt_text.bevel_resolution = 0
cu_beziercurve_001 = bpy.data.curves.new('BezierCurve.001', 'CURVE')
cu_beziercurve_001.dimensions = '3D'
_sp = cu_beziercurve_001.splines.new('BEZIER'); _sp.bezier_points.add(1)
_sp.bezier_points.foreach_set('co', [-2.773, 0.6966, 0.0, 2.588, -0.3629, 0.0])
_sp.bezier_points.foreach_set('handle_left', [-3.828, 0.1271, -0.5457, 0.6278, -1.184, 0.02976])
_sp.bezier_points.foreach_set('handle_right', [-1.508, 1.379, 0.6545, 3.51, 0.02352, -0.014])
for _p, _l, _r in zip(_sp.bezier_points, ['ALIGNED', 'ALIGNED'], ['ALIGNED', 'ALIGNED']): _p.handle_left_type = _l; _p.handle_right_type = _r
_sp.order_u = 0
_sp.order_v = 0
cu_beziercurve_001.materials.append(mat_material_004)
cu_beziercurve_001.use_path = True
cu_beziercurve_001.use_path_clamp = True
cu_beziercurve_001.bevel_resolution = 3
cu_beziercurve_001.bevel_depth = 0.07
cu_beziercurve_001.render_resolution_u = 12
cu_beziercurve_001.fill_mode = 'FULL'
cu_beziercurve = bpy.data.curves.new('BezierCurve', 'CURVE')
cu_beziercurve.dimensions = '3D'
_sp = cu_beziercurve.splines.new('BEZIER'); _sp.bezier_points.add(1)
_sp.bezier_points.foreach_set('co', [-2.773, 0.0, 0.0, 2.558, 0.0, 0.0])
_sp.bezier_points.foreach_set('handle_left', [-3.252, -0.514, -0.08015, 0.5977, -0.8212, 0.02976])
_sp.bezier_points.foreach_set('handle_right', [-1.703, 1.148, 0.1791, 3.48, 0.3864, -0.014])
for _p, _l, _r in zip(_sp.bezier_points, ['ALIGNED', 'ALIGNED'], ['ALIGNED', 'ALIGNED']): _p.handle_left_type = _l; _p.handle_right_type = _r
_sp.order_u = 0
_sp.order_v = 0
cu_beziercurve.materials.append(mat_material_003)
cu_beziercurve.use_path = True
cu_beziercurve.use_path_clamp = True
cu_beziercurve.bevel_resolution = 3
cu_beziercurve.bevel_depth = 0.07
cu_beziercurve.render_resolution_u = 12
cu_beziercurve.fill_mode = 'FULL'
txt_text1 = bpy.data.curves.new('Text1', 'FONT')
txt_text1.dimensions = '2D'
txt_text1.body = '1   2   3   4'
txt_text1.materials.append(mat_material_002)
txt_text1.use_path_clamp = True
txt_text1.bevel_resolution = 0

# ---- objects
ob_cylinder_001 = bpy.data.objects.new('Cylinder.001', me_cylinder_006)
ob_cylinder_002 = bpy.data.objects.new('Cylinder.002', me_cylinder_003)
ob_camera_001 = bpy.data.objects.new('Camera.001', cam_camera_001)
ob_text_001 = bpy.data.objects.new('Text.001', txt_text)
ob_beziercurve_001 = bpy.data.objects.new('BezierCurve.001', cu_beziercurve_001)
ob_beziercurve = bpy.data.objects.new('BezierCurve', cu_beziercurve)
ob_lamp_001 = bpy.data.objects.new('Lamp.001', light_lamp_001)
ob_text = bpy.data.objects.new('Text', txt_text1)
ob_cylinder = bpy.data.objects.new('Cylinder', me_cylinder)
ob_cube = bpy.data.objects.new('Cube', me_cube)
ob_lamp = bpy.data.objects.new('Lamp', light_lamp)
ob_camera = bpy.data.objects.new('Camera', cam_camera)

# ---- transforms, parenting, visibility, modifiers, constraints
ob_cylinder_001.location = (-8.329, 4.097, 0.5129)
ob_cylinder_001.rotation_euler = (0.0, -2.094, 0.08727)
ob_cylinder_001.scale = (0.02, 0.02, 0.1)
ob_cylinder_001.lineart.crease_threshold = 0.0
_m = ob_cylinder_001.modifiers.new('SimpleDeform', 'SIMPLE_DEFORM')
_m.deform_axis = 'Z'
_m.factor = 1.571
_m.angle = 1.571
ob_cylinder_002.location = (-8.312, 2.898, 0.5156)
ob_cylinder_002.rotation_euler = (0.0, -1.92, 0.6109)
ob_cylinder_002.scale = (0.02, 0.02, 0.1)
ob_cylinder_002.lineart.crease_threshold = 0.0
_m = ob_cylinder_002.modifiers.new('SimpleDeform', 'SIMPLE_DEFORM')
_m.deform_axis = 'Z'
_m.factor = 1.571
_m.angle = 1.571
ob_camera_001.location = (-16.49, -9.254, 10.84)
ob_camera_001.rotation_euler = (1.063, 1.495e-06, -0.9658)
ob_camera_001.scale = (1.0, 1.0, 1.0)
ob_camera_001.lineart.crease_threshold = 0.0
ob_text_001.location = (-3.01, -2.431, 1.527)
ob_text_001.rotation_euler = (1.571, 0.0, -1.571)
ob_text_001.scale = (0.3, 0.3, 0.3)
ob_text_001.lineart.crease_threshold = 0.0
ob_beziercurve_001.location = (-5.542, 3.372, 0.5)
ob_beziercurve_001.lineart.crease_threshold = 0.0
ob_beziercurve.location = (-5.542, 2.873, 0.5)
ob_beziercurve.lineart.crease_threshold = 0.0
ob_lamp_001.location = (-3.753, -3.971, 9.187)
ob_lamp_001.rotation_euler = (0.6503, 0.05522, -0.7854)
ob_lamp_001.lock_rotations_4d = False
ob_lamp_001.empty_display_type = 'ARROWS'
ob_lamp_001.color = (0.0, 0.0, 0.0, 0.0)
ob_lamp_001.lineart.crease_threshold = 0.0
ob_text.location = (2.685, -2.75, 3.01)
ob_text.rotation_euler = (0.0, 0.0, 1.571)
ob_text.lineart.crease_threshold = 0.0
ob_cylinder.location = (2.2, -2.5, 1.1)
ob_cylinder.rotation_euler = (0.0, 1.571, 0.0)
ob_cylinder.scale = (0.4, 0.4, 1.0)
ob_cylinder.lineart.crease_threshold = 0.0
_m = ob_cylinder.modifiers.new('Array', 'ARRAY')
_m.count = 4
_m.use_constant_offset = True
_m.constant_offset_displace = (0.0, 1.25, 0.0)
_m.relative_offset_displace = (0.0, 1.0, 0.0)
ob_cube.location = (0.0, 0.0, 0.0)
ob_cube.lock_rotations_4d = False
ob_cube.empty_display_type = 'ARROWS'
ob_cube.lineart.crease_threshold = 0.0
_m = ob_cube.modifiers.new('Boolean', 'BOOLEAN')
_m.show_render = False
_m.object = ob_cylinder
_m.operation = 'UNION'
_m.solver = 'FAST'
ob_lamp.location = (4.076, 1.005, 7.131)
ob_lamp.rotation_euler = (0.6503, 0.05522, 1.866)
ob_lamp.lock_rotations_4d = False
ob_lamp.empty_display_type = 'ARROWS'
ob_lamp.color = (0.0, 0.0, 0.0, 0.0)
ob_lamp.lineart.crease_threshold = 0.0
ob_camera.location = (12.64, 8.92, 9.006)
ob_camera.rotation_euler = (1.092, -9.192e-06, 2.116)
ob_camera.scale = (1.0, 1.0, 1.0)
ob_camera.lock_rotations_4d = False
ob_camera.empty_display_type = 'ARROWS'
ob_camera.color = (0.0, 0.0, 0.0, 0.0)
ob_camera.display_type = 'WIRE'
ob_camera.lineart.crease_threshold = 0.0

# ---- collection membership
col_collection_1.objects.link(ob_cylinder_001)
col_collection_1.objects.link(ob_cylinder_002)
col_collection_1.objects.link(ob_camera_001)
col_collection_1.objects.link(ob_text_001)
col_collection_1.objects.link(ob_beziercurve_001)
col_collection_1.objects.link(ob_beziercurve)
col_collection_1.objects.link(ob_lamp_001)
col_collection_1.objects.link(ob_text)
col_collection_1.objects.link(ob_cylinder)
col_collection_1.objects.link(ob_cube)
col_collection_1.objects.link(ob_lamp)
col_collection_1.objects.link(ob_camera)

# ---- scene / render settings (as saved in the file)
scene.camera = ob_camera
scene.frame_start = 1; scene.frame_end = 250; scene.frame_set(1)
scene.render.engine = 'BLENDER_EEVEE_NEXT'
scene.render.resolution_percentage = 50
scene.render.dither_intensity = 0.0
scene.render.film_transparent = True
scene.render.use_freestyle = True
scene.cycles.use_denoising = False
scene.cycles.samples = 128
scene.cycles.sampling_pattern = 'TABULATED_SOBOL'
scene.cycles.use_adaptive_sampling = False
scene.cycles.use_light_tree = False
scene.cycles.blur_glossy = 0.0
scene.cycles.sample_clamp_indirect = 0.0
scene.view_settings.view_transform = 'Standard'
bpy.context.view_layer.update()
